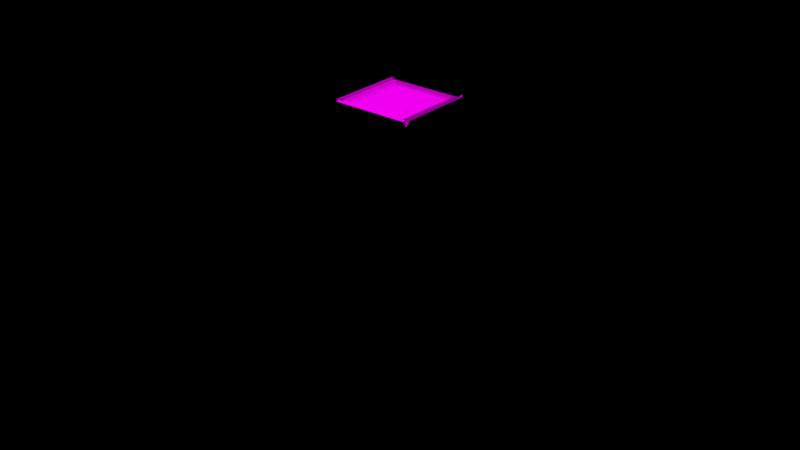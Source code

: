 # Source: WeldPad.blend  (saved by Blender 2.73.0; exported with 4.5.12 LTS)
import bpy
from mathutils import Matrix  # noqa: F401  (used for matrix-valued properties, if any)

bpy.ops.wm.read_factory_settings(use_empty=True)
scene = bpy.context.scene
scene.name = 'Untitled'

# ---- collections
col_collection_1 = bpy.data.collections.new('Collection 1'); scene.collection.children.link(col_collection_1)
col_collection_2 = bpy.data.collections.new('Collection 2'); scene.collection.children.link(col_collection_2)
col_collection_2.hide_render = True
col_collection_2.hide_viewport = True
col_collection_6 = bpy.data.collections.new('Collection 6'); scene.collection.children.link(col_collection_6)
col_collection_6.hide_render = True
col_collection_6.hide_viewport = True
col_collection_11 = bpy.data.collections.new('Collection 11'); scene.collection.children.link(col_collection_11)
col_collection_11.hide_render = True
col_collection_11.hide_viewport = True
col_collection_12 = bpy.data.collections.new('Collection 12'); scene.collection.children.link(col_collection_12)
col_collection_12.hide_render = True
col_collection_12.hide_viewport = True
col_collection_16 = bpy.data.collections.new('Collection 16'); scene.collection.children.link(col_collection_16)
col_collection_16.hide_render = True
col_collection_16.hide_viewport = True

# ---- images (referenced by path relative to the original .blend; pixels are not part of the script)
import os
ASSET_DIR = os.environ.get("B2B_ASSET_DIR", "")  # directory of the original .blend (textures are referenced by path, not embedded)
HERE = os.path.dirname(os.path.abspath(__file__))  # packed textures are extracted next to this script under _unpacked/

def load_image(name, relpath, width, height, colorspace="sRGB"):
    """Load a texture the original file referenced (path relative to the .blend, or extracted next to this script)."""
    p = next((c for c in (os.path.join(HERE, relpath), os.path.join(ASSET_DIR, relpath)) if relpath and os.path.exists(c)), "")
    if p:
        img = bpy.data.images.load(p, check_existing=True)
        img.name = name
    else:  # same state as the original file: an image datablock whose file is absent (Cycles renders it pink)
        img = bpy.data.images.new(name, width, height)
        img.source = "FILE"
        img.filepath = "//" + (relpath or name)
    img.colorspace_settings.name = colorspace
    return img
img_large_edges_cm_dds = load_image('large_edges_cm.dds', 'large_edges_cm.dds', 1024, 1024, 'sRGB')
img_large_edges_ng_dds = load_image('large_edges_ng.dds', 'large_edges_ng.dds', 1024, 1024, 'Non-Color')
img_large_edges_add_dds = load_image('large_edges_add.dds', 'large_edges_add.dds', 1024, 1024, 'Non-Color')
img_large_edges_de_dds = load_image('large_edges_de.dds', 'large_edges_de.dds', 1024, 1024, 'sRGB')
img_large_edges_ns_dds = load_image('large_edges_ns.dds', 'large_edges_ns.dds', 1024, 1024, 'Non-Color')

# ---- materials (node trees are filled in below, after node groups)
mat_material = bpy.data.materials.new('Material')
mat_material.alpha_threshold = 0.0
mat_material.roughness = 0.5

# ---- node groups
ng_spaceengineers_dx11_shader = bpy.data.node_groups.new('SpaceEngineers_DX11_Shader', 'ShaderNodeTree')
_s = ng_spaceengineers_dx11_shader.interface.new_socket(name='Surface', in_out='OUTPUT', socket_type='NodeSocketShader')
_s = ng_spaceengineers_dx11_shader.interface.new_socket(name='Base Color', in_out='INPUT', socket_type='NodeSocketColor')
_s = ng_spaceengineers_dx11_shader.interface.new_socket(name='Metalness', in_out='INPUT', socket_type='NodeSocketFloat')
_s.min_value = 0.0
_s.max_value = 1.0
_s = ng_spaceengineers_dx11_shader.interface.new_socket(name='Normal Map', in_out='INPUT', socket_type='NodeSocketColor')
_s.default_value = (0.5, 0.5, 1.0, 1.0)
_s = ng_spaceengineers_dx11_shader.interface.new_socket(name='Metalness', in_out='INPUT', socket_type='NodeSocketFloat')
_s.min_value = 0.0
_s.max_value = 1.0
_s = ng_spaceengineers_dx11_shader.interface.new_socket(name='AO/Emissivity', in_out='INPUT', socket_type='NodeSocketColor')
_s.default_value = (1.0, 0.0, 0.0, 1.0)
_s = ng_spaceengineers_dx11_shader.interface.new_socket(name='Coloring Mask', in_out='INPUT', socket_type='NodeSocketFloat')
_s.min_value = 0.0
_s.max_value = 1.0
_N = ng_spaceengineers_dx11_shader.nodes; _L = ng_spaceengineers_dx11_shader.links
n0 = _N.new('NodeGroupInput'); n0.name = 'Group Input'; n0.location = (-400, 0)
n1 = _N.new('NodeGroupOutput'); n1.name = 'Group Output'; n1.location = (800, 0)
n2 = _N.new('ShaderNodeMath'); n2.name = 'Invert'; n2.location = (-200, 0)
n2.label = 'Invert'
n2.operation = 'SUBTRACT'
n2.inputs[0].default_value = 1.0
n3 = _N.new('ShaderNodeMath'); n3.name = 'Pow2'; n3.location = (0, 0)
n3.label = 'Pow2'
n3.operation = 'POWER'
n3.inputs[1].default_value = 2.0
n4 = _N.new('ShaderNodeNormalMap'); n4.name = 'NormalMap'; n4.location = (-200, -200)
n5 = _N.new('ShaderNodeFresnel'); n5.name = 'FresnelDiffuse'; n5.location = (200, -600)
n5.label = 'Fresnel Diffuse'
n6 = _N.new('ShaderNodeBsdfDiffuse'); n6.name = 'DiffuseColor'; n6.location = (200, -400)
n6.label = 'Diffuse Color'
n7 = _N.new('ShaderNodeBsdfAnisotropic'); n7.name = 'DiffuseGloss'; n7.location = (200, -200)
n7.label = 'Diffuse Gloss'
n7.distribution = 'GGX'
n7.inputs[0].default_value = (1.0, 1.0, 1.0, 1.0)
n8 = _N.new('ShaderNodeMixShader'); n8.name = 'MixColor'; n8.location = (400, -400)
n9 = _N.new('ShaderNodeBsdfAnisotropic'); n9.name = 'MetalGloss'; n9.location = (200, 0)
n9.label = 'Metal Gloss'
n9.distribution = 'GGX'
n10 = _N.new('ShaderNodeFresnel'); n10.name = 'FresnelMetal'; n10.location = (200, 200)
n10.label = 'Fresnel Metal '
n10.inputs[0].default_value = 25.0
n11 = _N.new('ShaderNodeMath'); n11.name = 'MetalFactor'; n11.location = (400, 200)
n11.operation = 'MULTIPLY'
n11.use_clamp = True
n12 = _N.new('ShaderNodeMixShader'); n12.name = 'MixMetal'; n12.location = (600, 0)
n13 = _N.new('ShaderNodeMath'); n13.name = 'Math'; n13.location = (0, 0)
n13.operation = 'POWER'
n14 = _N.new('ShaderNodeMath'); n14.name = 'Math.001'; n14.location = (0, 0)
n14.operation = 'POWER'
_L.new(n0.outputs[3], n2.inputs[1])
_L.new(n2.outputs[0], n3.inputs[0])
_L.new(n0.outputs[2], n4.inputs[1])
_L.new(n4.outputs[0], n5.inputs[1])
_L.new(n0.outputs[0], n6.inputs[0])
_L.new(n3.outputs[0], n6.inputs[1])
_L.new(n4.outputs[0], n6.inputs[2])
_L.new(n4.outputs[0], n7.inputs[4])
_L.new(n5.outputs[0], n8.inputs[0])
_L.new(n6.outputs[0], n8.inputs[1])
_L.new(n7.outputs[0], n8.inputs[2])
_L.new(n0.outputs[0], n9.inputs[0])
_L.new(n4.outputs[0], n9.inputs[4])
_L.new(n4.outputs[0], n10.inputs[1])
_L.new(n10.outputs[0], n11.inputs[0])
_L.new(n0.outputs[1], n11.inputs[1])
_L.new(n11.outputs[0], n12.inputs[0])
_L.new(n8.outputs[0], n12.inputs[1])
_L.new(n9.outputs[0], n12.inputs[2])
_L.new(n12.outputs[0], n1.inputs[0])
_L.new(n3.outputs[0], n13.inputs[0])
_L.new(n13.outputs[0], n9.inputs[1])
_L.new(n3.outputs[0], n14.inputs[0])
_L.new(n14.outputs[0], n7.inputs[1])
n1.is_active_output = True
ng_spaceengineers_dx9_shader = bpy.data.node_groups.new('SpaceEngineers_DX9_Shader', 'ShaderNodeTree')
_s = ng_spaceengineers_dx9_shader.interface.new_socket(name='Surface', in_out='OUTPUT', socket_type='NodeSocketShader')
_s = ng_spaceengineers_dx9_shader.interface.new_socket(name='Diffuse', in_out='INPUT', socket_type='NodeSocketColor')
_s = ng_spaceengineers_dx9_shader.interface.new_socket(name='Emissive', in_out='INPUT', socket_type='NodeSocketFloat')
_s.default_value = 1.0
_s.min_value = 0.0
_s.max_value = 1.0
_s = ng_spaceengineers_dx9_shader.interface.new_socket(name='Normal Map', in_out='INPUT', socket_type='NodeSocketColor')
_s.default_value = (0.5, 0.5, 1.0, 1.0)
_s = ng_spaceengineers_dx9_shader.interface.new_socket(name='Specularity', in_out='INPUT', socket_type='NodeSocketFloat')
_s.min_value = 0.0
_s.max_value = 1.0
_s = ng_spaceengineers_dx9_shader.interface.new_socket(name='Uniform Color', in_out='INPUT', socket_type='NodeSocketColor')
_s.default_value = (1.0, 1.0, 1.0, 1.0)
_s = ng_spaceengineers_dx9_shader.interface.new_socket(name='Specular Intensity', in_out='INPUT', socket_type='NodeSocketFloat')
_s.min_value = 0.0
_s.max_value = 1000.0
_s = ng_spaceengineers_dx9_shader.interface.new_socket(name='Specular Power', in_out='INPUT', socket_type='NodeSocketFloat')
_s.min_value = 0.0
_s.max_value = 1000.0
_N = ng_spaceengineers_dx9_shader.nodes; _L = ng_spaceengineers_dx9_shader.links
n0 = _N.new('NodeGroupInput'); n0.name = 'Group Input'; n0.location = (-400, 0)
n1 = _N.new('NodeGroupOutput'); n1.name = 'Group Output'; n1.location = (200, 0)
n2 = _N.new('ShaderNodeNormalMap'); n2.name = 'NormalMap'; n2.location = (-200, -200)
n3 = _N.new('ShaderNodeBsdfDiffuse'); n3.name = 'DiffuseColor'; n3.location = (-200, 0)
n3.label = 'Diffuse Color'
_L.new(n0.outputs[2], n2.inputs[1])
_L.new(n0.outputs[0], n3.inputs[0])
_L.new(n2.outputs[0], n3.inputs[2])
_L.new(n3.outputs[0], n1.inputs[0])
n1.is_active_output = True

# ---- material node trees
mat_material.use_nodes = True; mat_material.node_tree.nodes.clear()
_N = mat_material.node_tree.nodes; _L = mat_material.node_tree.links
n0 = _N.new('ShaderNodeOutputMaterial'); n0.name = 'Material Output'; n0.location = (800, 150)
n1 = _N.new('ShaderNodeTexImage'); n1.name = 'ColorMetalTexture'; n1.location = (-600, 600)
n1.label = 'ColorMetalTexture'
n1.width = 140
n1.image = img_large_edges_cm_dds
n2 = _N.new('ShaderNodeTexImage'); n2.name = 'NormalGlossTexture'; n2.location = (-400, 500)
n2.label = 'NormalGlossTexture'
n2.width = 140
n2.image = img_large_edges_ng_dds
n3 = _N.new('ShaderNodeTexImage'); n3.name = 'AddMapsTexture'; n3.location = (-200, 400)
n3.label = 'AddMapsTexture'
n3.width = 140
n3.image = img_large_edges_add_dds
n4 = _N.new('ShaderNodeTexImage'); n4.name = 'AlphamaskTexture'; n4.location = (0, 300)
n4.label = 'AlphamaskTexture'
n4.width = 140
n5 = _N.new('ShaderNodeGroup'); n5.name = 'DX11Shader'; n5.location = (250, 600)
n5.width = 207
n5.node_tree = ng_spaceengineers_dx11_shader
n6 = _N.new('NodeFrame'); n6.name = 'DX11Frame'; n6.location = (0, 0)
n6.label = 'DirectX 11 Textures'
n6.width = 150
n6.label_size = 25
n7 = _N.new('ShaderNodeTexImage'); n7.name = 'DiffuseTexture'; n7.location = (-600, -100)
n7.label = 'DiffuseTexture'
n7.width = 140
n7.image = img_large_edges_de_dds
n8 = _N.new('ShaderNodeTexImage'); n8.name = 'NormalTexture'; n8.location = (-400, -200)
n8.label = 'NormalTexture'
n8.width = 140
n8.image = img_large_edges_ns_dds
n9 = _N.new('ShaderNodeRGB'); n9.name = 'DiffuseColor'; n9.location = (-200, -300)
n9.label = 'Diffuse Color'
n9.outputs[0].default_value = (1.0, 1.0, 1.0, 1.0)
n10 = _N.new('ShaderNodeValue'); n10.name = 'SpecularIntensity'; n10.location = (0, -300)
n10.label = 'Specular Intensity'
n10.outputs[0].default_value = 0.0
n11 = _N.new('ShaderNodeValue'); n11.name = 'SpecularPower'; n11.location = (0, -400)
n11.label = 'Specular Power'
n11.outputs[0].default_value = 0.0
n12 = _N.new('ShaderNodeGroup'); n12.name = 'DX9Shader'; n12.location = (250, -50)
n12.width = 207
n12.node_tree = ng_spaceengineers_dx9_shader
n13 = _N.new('NodeFrame'); n13.name = 'DX9Frame'; n13.location = (0, 0)
n13.label = 'DirectX 9 Textures'
n13.width = 150
n13.label_size = 25
n14 = _N.new('ShaderNodeMixShader'); n14.name = 'ShaderToggle'; n14.location = (600, 150)
n14.label = 'Shader Toggle'
n14.inputs[0].default_value = 1.0
n1.parent = n6
n2.parent = n6
n3.parent = n6
n4.parent = n6
n5.parent = n6
n7.parent = n13
n8.parent = n13
n9.parent = n13
n10.parent = n13
n11.parent = n13
n12.parent = n13
_L.new(n1.outputs[0], n5.inputs[0])
_L.new(n1.outputs[1], n5.inputs[1])
_L.new(n2.outputs[0], n5.inputs[2])
_L.new(n2.outputs[1], n5.inputs[3])
_L.new(n3.outputs[0], n5.inputs[4])
_L.new(n3.outputs[1], n5.inputs[5])
_L.new(n7.outputs[0], n12.inputs[0])
_L.new(n7.outputs[1], n12.inputs[1])
_L.new(n8.outputs[0], n12.inputs[2])
_L.new(n8.outputs[1], n12.inputs[3])
_L.new(n9.outputs[0], n12.inputs[4])
_L.new(n10.outputs[0], n12.inputs[5])
_L.new(n11.outputs[0], n12.inputs[6])
_L.new(n5.outputs[0], n14.inputs[1])
_L.new(n12.outputs[0], n14.inputs[2])
_L.new(n14.outputs[0], n0.inputs[0])
n0.is_active_output = True

# ---- world
world_world = bpy.data.worlds.new('World'); scene.world = world_world
world_world.use_nodes = True; world_world.node_tree.nodes.clear()
_N = world_world.node_tree.nodes; _L = world_world.node_tree.links
n0 = _N.new('ShaderNodeOutputWorld'); n0.name = 'World Output'; n0.location = (300, 300)
n1 = _N.new('ShaderNodeBackground'); n1.name = 'Background'; n1.location = (10, 300)
n1.inputs[0].default_value = (0.0, 0.0, 0.0, 0.0)
_L.new(n1.outputs[0], n0.inputs[0])
n0.is_active_output = True
world_world.use_sun_shadow = False
world_world.sun_shadow_jitter_overblur = 0.0
world_world.cycles.sampling_method = 'MANUAL'
world_world.cycles.sample_map_resolution = 256
world_world.light_settings.distance = 30.0

# ---- meshes
me_untitled_003 = bpy.data.meshes.new('Untitled.003')
me_untitled_003.from_pydata([(-0.1993, -0.1985, -0.2702), (-0.1993, -0.1807, -0.2394), (-0.1993, -0.2193, -0.2394), (0.1995, -0.1985, -0.2702), (0.1995, -0.1822, -0.2368), (0.1995, -0.2193, -0.2394), (-0.1993, -0.2015, -0.2702), (-0.1993, -0.1822, -0.2368), (-0.1993, -0.2178, -0.2368), (0.1995, -0.2015, -0.2702), (0.1995, -0.1807, -0.2394), (0.1995, -0.2178, -0.2368), (0.1985, -0.1993, -0.2702), (0.1807, -0.1993, -0.2394), (0.2193, -0.1993, -0.2394), (0.1985, 0.1995, -0.2702), (0.1822, 0.1995, -0.2368), (0.2193, 0.1995, -0.2394), (0.2015, -0.1993, -0.2702), (0.1822, -0.1993, -0.2368), (0.2178, -0.1993, -0.2368), (0.2015, 0.1995, -0.2702), (0.1807, 0.1995, -0.2394), (0.2178, 0.1995, -0.2368), (0.1993, 0.1985, -0.2702), (0.1993, 0.1807, -0.2394), (0.1993, 0.2193, -0.2394), (-0.1995, 0.1985, -0.2702), (-0.1995, 0.1822, -0.2368), (-0.1995, 0.2193, -0.2394), (0.1993, 0.2015, -0.2702), (0.1993, 0.1822, -0.2368), (0.1993, 0.2178, -0.2368), (-0.1995, 0.2015, -0.2702), (-0.1995, 0.1807, -0.2394), (-0.1995, 0.2178, -0.2368), (-0.1985, 0.1993, -0.2702), (-0.1807, 0.1993, -0.2394), (-0.2193, 0.1993, -0.2394), (-0.1985, -0.1995, -0.2702), (-0.1822, -0.1995, -0.2368), (-0.2193, -0.1995, -0.2394), (-0.2015, 0.1993, -0.2702), (-0.1822, 0.1993, -0.2368), (-0.2178, 0.1993, -0.2368), (-0.2015, -0.1995, -0.2702), (-0.1807, -0.1995, -0.2394), (-0.2178, -0.1995, -0.2368), (-0.1982, -0.1982, -0.2702), (-0.1982, 0.1982, -0.2702), (0.1982, 0.1982, -0.2702), (0.1982, -0.1982, -0.2702), (-0.1133, -0.1133, -0.2315), (-0.1133, 0.1133, -0.2315), (0.1133, 0.1133, -0.2315), (0.1133, -0.1133, -0.2315), (1.995e-08, 1.371e-08, -0.3147)], [], [(11, 4, 7, 8), (9, 5, 2, 6), (1, 6, 8, 7), (4, 5, 3, 10), (1, 0, 6), (2, 8, 6), (4, 10, 1, 7), (4, 11, 5), (9, 3, 5), (6, 0, 3, 9), (5, 11, 8, 2), (10, 3, 0, 1), (23, 16, 19, 20), (21, 17, 14, 18), (13, 18, 20, 19), (16, 17, 15, 22), (13, 12, 18), (14, 20, 18), (16, 22, 13, 19), (16, 23, 17), (21, 15, 17), (18, 12, 15, 21), (17, 23, 20, 14), (22, 15, 12, 13), (35, 28, 31, 32), (33, 29, 26, 30), (25, 30, 32, 31), (28, 29, 27, 34), (25, 24, 30), (26, 32, 30), (28, 34, 25, 31), (28, 35, 29), (33, 27, 29), (30, 24, 27, 33), (29, 35, 32, 26), (34, 27, 24, 25), (47, 40, 43, 44), (45, 41, 38, 42), (37, 42, 44, 43), (40, 41, 39, 46), (37, 36, 42), (38, 44, 42), (40, 46, 37, 43), (40, 47, 41), (45, 39, 41), (42, 36, 39, 45), (41, 47, 44, 38), (46, 39, 36, 37), (52, 53, 49, 48), (53, 54, 50, 49), (54, 55, 51, 50), (55, 52, 48, 51), (55, 54, 53, 52), (51, 48, 56), (50, 51, 56), (49, 50, 56), (48, 49, 56)])
_uv = me_untitled_003.uv_layers.new(name='UVChannel_1')
_uv.uv.foreach_set('vector', [0.7093, 0.2359, 0.7093, 0.2856, 0.01093, 0.2856, 0.01093, 0.2359, 0.7093, 0.1821, 0.7093, 0.2317, 0.01093, 0.2317, 0.01093, 0.1821, 0.8765, 0.1795, 0.8476, 0.2223, 0.825, 0.1759, 0.8744, 0.1759, 0.8393, 0.226, 0.7879, 0.2224, 0.8167, 0.1797, 0.8414, 0.2224, 0.8765, 0.1795, 0.8518, 0.2223, 0.8476, 0.2223, 0.8229, 0.1795, 0.825, 0.1759, 0.8476, 0.2223, 0.7093, 0.2856, 0.7093, 0.2898, 0.01093, 0.2898, 0.01093, 0.2856, 0.8393, 0.226, 0.79, 0.226, 0.7879, 0.2224, 0.8126, 0.1797, 0.8167, 0.1797, 0.7879, 0.2224, 0.01093, 0.1821, 0.01093, 0.1779, 0.7093, 0.1779, 0.7093, 0.1821, 0.7093, 0.2317, 0.7093, 0.2359, 0.01093, 0.2359, 0.01093, 0.2317, 0.7093, 0.2898, 0.7093, 0.3395, 0.01093, 0.3395, 0.01093, 0.2898, 0.7093, 0.2359, 0.7093, 0.2856, 0.01093, 0.2856, 0.01093, 0.2359, 0.7093, 0.1821, 0.7093, 0.2317, 0.01093, 0.2317, 0.01093, 0.1821, 0.8765, 0.1795, 0.8476, 0.2223, 0.825, 0.1759, 0.8744, 0.1759, 0.8393, 0.226, 0.7879, 0.2224, 0.8167, 0.1797, 0.8414, 0.2224, 0.8765, 0.1795, 0.8518, 0.2223, 0.8476, 0.2223, 0.8229, 0.1795, 0.825, 0.1759, 0.8476, 0.2223, 0.7093, 0.2856, 0.7093, 0.2898, 0.01093, 0.2898, 0.01093, 0.2856, 0.8393, 0.226, 0.79, 0.226, 0.7879, 0.2224, 0.8126, 0.1797, 0.8167, 0.1797, 0.7879, 0.2224, 0.01093, 0.1821, 0.01093, 0.1779, 0.7093, 0.1779, 0.7093, 0.1821, 0.7093, 0.2317, 0.7093, 0.2359, 0.01093, 0.2359, 0.01093, 0.2317, 0.7093, 0.2898, 0.7093, 0.3395, 0.01093, 0.3395, 0.01093, 0.2898, 0.7093, 0.2359, 0.7093, 0.2856, 0.01093, 0.2856, 0.01093, 0.2359, 0.7093, 0.1821, 0.7093, 0.2317, 0.01093, 0.2317, 0.01093, 0.1821, 0.8765, 0.1795, 0.8476, 0.2223, 0.825, 0.1759, 0.8744, 0.1759, 0.8393, 0.226, 0.7879, 0.2224, 0.8167, 0.1797, 0.8414, 0.2224, 0.8765, 0.1795, 0.8518, 0.2223, 0.8476, 0.2223, 0.8229, 0.1795, 0.825, 0.1759, 0.8476, 0.2223, 0.7093, 0.2856, 0.7093, 0.2898, 0.01093, 0.2898, 0.01093, 0.2856, 0.8393, 0.226, 0.79, 0.226, 0.7879, 0.2224, 0.8126, 0.1797, 0.8167, 0.1797, 0.7879, 0.2224, 0.01093, 0.1821, 0.01093, 0.1779, 0.7093, 0.1779, 0.7093, 0.1821, 0.7093, 0.2317, 0.7093, 0.2359, 0.01093, 0.2359, 0.01093, 0.2317, 0.7093, 0.2898, 0.7093, 0.3395, 0.01093, 0.3395, 0.01093, 0.2898, 0.7093, 0.2359, 0.7093, 0.2856, 0.01093, 0.2856, 0.01093, 0.2359, 0.7093, 0.1821, 0.7093, 0.2317, 0.01093, 0.2317, 0.01093, 0.1821, 0.8765, 0.1795, 0.8476, 0.2223, 0.825, 0.1759, 0.8744, 0.1759, 0.8393, 0.226, 0.7879, 0.2224, 0.8167, 0.1797, 0.8414, 0.2224, 0.8765, 0.1795, 0.8518, 0.2223, 0.8476, 0.2223, 0.8229, 0.1795, 0.825, 0.1759, 0.8476, 0.2223, 0.7093, 0.2856, 0.7093, 0.2898, 0.01093, 0.2898, 0.01093, 0.2856, 0.8393, 0.226, 0.79, 0.226, 0.7879, 0.2224, 0.8126, 0.1797, 0.8167, 0.1797, 0.7879, 0.2224, 0.01093, 0.1821, 0.01093, 0.1779, 0.7093, 0.1779, 0.7093, 0.1821, 0.7093, 0.2317, 0.7093, 0.2359, 0.01093, 0.2359, 0.01093, 0.2317, 0.7093, 0.2898, 0.7093, 0.3395, 0.01093, 0.3395, 0.01093, 0.2898, 0.2161, 0.6005, 0.2161, 0.8838, 0.003925, 0.9899, 0.003925, 0.4944, 0.2161, 0.8838, 0.7827, 0.8838, 0.9949, 0.9899, 0.003925, 0.9899, 0.7827, 0.8838, 0.7827, 0.6005, 0.9949, 0.4944, 0.9949, 0.9899, 0.7827, 0.6005, 0.2161, 0.6005, 0.003925, 0.4944, 0.9949, 0.4944, 0.7827, 0.6005, 0.7827, 0.8838, 0.2161, 0.8838, 0.2161, 0.6005, 0.9949, 0.4944, 0.9949, 0.9899, 0.4994, 0.7422, 0.003926, 0.4944, 0.9949, 0.4944, 0.4994, 0.7422, 0.003925, 0.9899, 0.003926, 0.4944, 0.4994, 0.7422, 0.9949, 0.9899, 0.003925, 0.9899, 0.4994, 0.7422])
me_untitled_003.materials.append(mat_material)
me_untitled_003.use_remesh_preserve_volume = False
me_untitled_003.use_remesh_preserve_attributes = False
me_untitled_003.use_mirror_vertex_groups = False
me_untitled_003.update()
me_cube_001 = bpy.data.meshes.new('Cube.001')
me_cube_001.from_pydata([(-0.2105, -0.2105, -0.275), (-0.2105, 0.2105, -0.275), (0.2105, 0.2105, -0.275), (0.2105, -0.2105, -0.275), (-0.2105, -0.2105, -0.24), (-0.2105, 0.2105, -0.24), (0.2105, 0.2105, -0.24), (0.2105, -0.2105, -0.24)], [], [(4, 5, 1, 0), (5, 6, 2, 1), (6, 7, 3, 2), (7, 4, 0, 3), (0, 1, 2, 3), (7, 6, 5, 4)])
_uv = me_cube_001.uv_layers.new(name='UVMap')
_uv.uv.foreach_set('vector', [0.04005, 0.8782, 0.04005, 0.8674, 0.04061, 0.8674, 0.04061, 0.8782, 0.04118, 0.8674, 0.04118, 0.8782, 0.04061, 0.8782, 0.04061, 0.8674, 0.03891, 0.8782, 0.03891, 0.8674, 0.03948, 0.8674, 0.03948, 0.8782, 0.04005, 0.8674, 0.04005, 0.8782, 0.03948, 0.8782, 0.03948, 0.8674, 0.0194, 0.8782, 0.0194, 0.8674, 0.03891, 0.8674, 0.03891, 0.8782, 0.6636, 0.9759, 0.6636, 0.9868, 0.6441, 0.9868, 0.6441, 0.9759])
me_cube_001.use_remesh_preserve_volume = False
me_cube_001.use_remesh_preserve_attributes = False
me_cube_001.use_mirror_vertex_groups = False
me_cube_001.update()
me_untitled_000 = bpy.data.meshes.new('Untitled.000')
me_untitled_000.from_pydata([(-0.1993, -0.1985, -0.2702), (-0.1993, -0.1807, -0.2394), (-0.1993, -0.2193, -0.2394), (0.1995, -0.1985, -0.2702), (0.1995, -0.1822, -0.2368), (0.1995, -0.2193, -0.2394), (-0.1993, -0.2015, -0.2702), (-0.1993, -0.1822, -0.2368), (-0.1993, -0.2178, -0.2368), (0.1995, -0.2015, -0.2702), (0.1995, -0.1807, -0.2394), (0.1995, -0.2178, -0.2368), (0.1985, -0.1993, -0.2702), (0.1807, -0.1993, -0.2394), (0.2193, -0.1993, -0.2394), (0.1985, 0.1995, -0.2702), (0.1822, 0.1995, -0.2368), (0.2193, 0.1995, -0.2394), (0.2015, -0.1993, -0.2702), (0.1822, -0.1993, -0.2368), (0.2178, -0.1993, -0.2368), (0.2015, 0.1995, -0.2702), (0.1807, 0.1995, -0.2394), (0.2178, 0.1995, -0.2368), (0.1993, 0.1985, -0.2702), (0.1993, 0.1807, -0.2394), (0.1993, 0.2193, -0.2394), (-0.1995, 0.1985, -0.2702), (-0.1995, 0.1822, -0.2368), (-0.1995, 0.2193, -0.2394), (0.1993, 0.2015, -0.2702), (0.1993, 0.1822, -0.2368), (0.1993, 0.2178, -0.2368), (-0.1995, 0.2015, -0.2702), (-0.1995, 0.1807, -0.2394), (-0.1995, 0.2178, -0.2368), (-0.1985, 0.1993, -0.2702), (-0.1807, 0.1993, -0.2394), (-0.2193, 0.1993, -0.2394), (-0.1985, -0.1995, -0.2702), (-0.1822, -0.1995, -0.2368), (-0.2193, -0.1995, -0.2394), (-0.2015, 0.1993, -0.2702), (-0.1822, 0.1993, -0.2368), (-0.2178, 0.1993, -0.2368), (-0.2015, -0.1995, -0.2702), (-0.1807, -0.1995, -0.2394), (-0.2178, -0.1995, -0.2368)], [], [(11, 4, 7, 8), (9, 5, 2, 6), (1, 6, 8, 7), (4, 5, 3, 10), (1, 0, 6), (2, 8, 6), (4, 10, 1, 7), (4, 11, 5), (9, 3, 5), (6, 0, 3, 9), (5, 11, 8, 2), (10, 3, 0, 1), (23, 16, 19, 20), (21, 17, 14, 18), (13, 18, 20, 19), (16, 17, 15, 22), (13, 12, 18), (14, 20, 18), (16, 22, 13, 19), (16, 23, 17), (21, 15, 17), (18, 12, 15, 21), (17, 23, 20, 14), (22, 15, 12, 13), (35, 28, 31, 32), (33, 29, 26, 30), (25, 30, 32, 31), (28, 29, 27, 34), (25, 24, 30), (26, 32, 30), (28, 34, 25, 31), (28, 35, 29), (33, 27, 29), (30, 24, 27, 33), (29, 35, 32, 26), (34, 27, 24, 25), (47, 40, 43, 44), (45, 41, 38, 42), (37, 42, 44, 43), (40, 41, 39, 46), (37, 36, 42), (38, 44, 42), (40, 46, 37, 43), (40, 47, 41), (45, 39, 41), (42, 36, 39, 45), (41, 47, 44, 38), (46, 39, 36, 37)])
_uv = me_untitled_000.uv_layers.new(name='UVChannel_1')
_uv.uv.foreach_set('vector', [0.7093, 0.2359, 0.7093, 0.2856, 0.01093, 0.2856, 0.01093, 0.2359, 0.7093, 0.1821, 0.7093, 0.2317, 0.01093, 0.2317, 0.01093, 0.1821, 0.8765, 0.1795, 0.8476, 0.2223, 0.825, 0.1759, 0.8744, 0.1759, 0.8393, 0.226, 0.7879, 0.2224, 0.8167, 0.1797, 0.8414, 0.2224, 0.8765, 0.1795, 0.8518, 0.2223, 0.8476, 0.2223, 0.8229, 0.1795, 0.825, 0.1759, 0.8476, 0.2223, 0.7093, 0.2856, 0.7093, 0.2898, 0.01093, 0.2898, 0.01093, 0.2856, 0.8393, 0.226, 0.79, 0.226, 0.7879, 0.2224, 0.8126, 0.1797, 0.8167, 0.1797, 0.7879, 0.2224, 0.01093, 0.1821, 0.01093, 0.1779, 0.7093, 0.1779, 0.7093, 0.1821, 0.7093, 0.2317, 0.7093, 0.2359, 0.01093, 0.2359, 0.01093, 0.2317, 0.7093, 0.2898, 0.7093, 0.3395, 0.01093, 0.3395, 0.01093, 0.2898, 0.7093, 0.2359, 0.7093, 0.2856, 0.01093, 0.2856, 0.01093, 0.2359, 0.7093, 0.1821, 0.7093, 0.2317, 0.01093, 0.2317, 0.01093, 0.1821, 0.8765, 0.1795, 0.8476, 0.2223, 0.825, 0.1759, 0.8744, 0.1759, 0.8393, 0.226, 0.7879, 0.2224, 0.8167, 0.1797, 0.8414, 0.2224, 0.8765, 0.1795, 0.8518, 0.2223, 0.8476, 0.2223, 0.8229, 0.1795, 0.825, 0.1759, 0.8476, 0.2223, 0.7093, 0.2856, 0.7093, 0.2898, 0.01093, 0.2898, 0.01093, 0.2856, 0.8393, 0.226, 0.79, 0.226, 0.7879, 0.2224, 0.8126, 0.1797, 0.8167, 0.1797, 0.7879, 0.2224, 0.01093, 0.1821, 0.01093, 0.1779, 0.7093, 0.1779, 0.7093, 0.1821, 0.7093, 0.2317, 0.7093, 0.2359, 0.01093, 0.2359, 0.01093, 0.2317, 0.7093, 0.2898, 0.7093, 0.3395, 0.01093, 0.3395, 0.01093, 0.2898, 0.7093, 0.2359, 0.7093, 0.2856, 0.01093, 0.2856, 0.01093, 0.2359, 0.7093, 0.1821, 0.7093, 0.2317, 0.01093, 0.2317, 0.01093, 0.1821, 0.8765, 0.1795, 0.8476, 0.2223, 0.825, 0.1759, 0.8744, 0.1759, 0.8393, 0.226, 0.7879, 0.2224, 0.8167, 0.1797, 0.8414, 0.2224, 0.8765, 0.1795, 0.8518, 0.2223, 0.8476, 0.2223, 0.8229, 0.1795, 0.825, 0.1759, 0.8476, 0.2223, 0.7093, 0.2856, 0.7093, 0.2898, 0.01093, 0.2898, 0.01093, 0.2856, 0.8393, 0.226, 0.79, 0.226, 0.7879, 0.2224, 0.8126, 0.1797, 0.8167, 0.1797, 0.7879, 0.2224, 0.01093, 0.1821, 0.01093, 0.1779, 0.7093, 0.1779, 0.7093, 0.1821, 0.7093, 0.2317, 0.7093, 0.2359, 0.01093, 0.2359, 0.01093, 0.2317, 0.7093, 0.2898, 0.7093, 0.3395, 0.01093, 0.3395, 0.01093, 0.2898, 0.7093, 0.2359, 0.7093, 0.2856, 0.01093, 0.2856, 0.01093, 0.2359, 0.7093, 0.1821, 0.7093, 0.2317, 0.01093, 0.2317, 0.01093, 0.1821, 0.8765, 0.1795, 0.8476, 0.2223, 0.825, 0.1759, 0.8744, 0.1759, 0.8393, 0.226, 0.7879, 0.2224, 0.8167, 0.1797, 0.8414, 0.2224, 0.8765, 0.1795, 0.8518, 0.2223, 0.8476, 0.2223, 0.8229, 0.1795, 0.825, 0.1759, 0.8476, 0.2223, 0.7093, 0.2856, 0.7093, 0.2898, 0.01093, 0.2898, 0.01093, 0.2856, 0.8393, 0.226, 0.79, 0.226, 0.7879, 0.2224, 0.8126, 0.1797, 0.8167, 0.1797, 0.7879, 0.2224, 0.01093, 0.1821, 0.01093, 0.1779, 0.7093, 0.1779, 0.7093, 0.1821, 0.7093, 0.2317, 0.7093, 0.2359, 0.01093, 0.2359, 0.01093, 0.2317, 0.7093, 0.2898, 0.7093, 0.3395, 0.01093, 0.3395, 0.01093, 0.2898])
me_untitled_000.materials.append(mat_material)
me_untitled_000.use_remesh_preserve_volume = False
me_untitled_000.use_remesh_preserve_attributes = False
me_untitled_000.use_mirror_vertex_groups = False
me_untitled_000.update()
me_untitled_001 = bpy.data.meshes.new('Untitled.001')
me_untitled_001.from_pydata([(-0.9967, -0.9925, -1.351), (-0.9967, -0.9036, -1.197), (-0.9967, -1.096, -1.197), (0.9976, -0.9925, -1.351), (0.9976, -0.9111, -1.184), (0.9976, -1.096, -1.197), (-0.9967, -1.008, -1.351), (-0.9967, -0.9111, -1.184), (-0.9967, -1.089, -1.184), (0.9976, -1.008, -1.351), (0.9976, -0.9036, -1.197), (0.9976, -1.089, -1.184), (0.9925, -0.9967, -1.351), (0.9036, -0.9967, -1.197), (1.096, -0.9967, -1.197), (0.9925, 0.9976, -1.351), (0.9111, 0.9976, -1.184), (1.096, 0.9976, -1.197), (1.008, -0.9967, -1.351), (0.9111, -0.9967, -1.184), (1.089, -0.9967, -1.184), (1.007, 0.9976, -1.351), (0.9036, 0.9976, -1.197), (1.089, 0.9976, -1.184), (0.9967, 0.9925, -1.351), (0.9967, 0.9036, -1.197), (0.9967, 1.096, -1.197), (-0.9976, 0.9925, -1.351), (-0.9976, 0.9111, -1.184), (-0.9976, 1.096, -1.197), (0.9967, 1.007, -1.351), (0.9967, 0.9111, -1.184), (0.9967, 1.089, -1.184), (-0.9976, 1.007, -1.351), (-0.9976, 0.9036, -1.197), (-0.9976, 1.089, -1.184), (-0.9925, 0.9967, -1.351), (-0.9036, 0.9967, -1.197), (-1.096, 0.9967, -1.197), (-0.9925, -0.9976, -1.351), (-0.9111, -0.9976, -1.184), (-1.096, -0.9976, -1.197), (-1.008, 0.9967, -1.351), (-0.9111, 0.9967, -1.184), (-1.089, 0.9967, -1.184), (-1.008, -0.9976, -1.351), (-0.9036, -0.9976, -1.197), (-1.089, -0.9976, -1.184), (-0.991, -0.991, -1.351), (-0.991, 0.991, -1.351), (0.991, 0.991, -1.351), (0.991, -0.991, -1.351), (-0.5666, -0.5666, -1.158), (-0.5666, 0.5666, -1.158), (0.5666, 0.5666, -1.158), (0.5666, -0.5666, -1.158), (9.977e-08, 6.856e-08, -1.573)], [], [(11, 4, 7, 8), (9, 5, 2, 6), (1, 6, 8, 7), (4, 5, 3, 10), (1, 0, 6), (2, 8, 6), (4, 10, 1, 7), (4, 11, 5), (9, 3, 5), (6, 0, 3, 9), (5, 11, 8, 2), (10, 3, 0, 1), (23, 16, 19, 20), (21, 17, 14, 18), (13, 18, 20, 19), (16, 17, 15, 22), (13, 12, 18), (14, 20, 18), (16, 22, 13, 19), (16, 23, 17), (21, 15, 17), (18, 12, 15, 21), (17, 23, 20, 14), (22, 15, 12, 13), (35, 28, 31, 32), (33, 29, 26, 30), (25, 30, 32, 31), (28, 29, 27, 34), (25, 24, 30), (26, 32, 30), (28, 34, 25, 31), (28, 35, 29), (33, 27, 29), (30, 24, 27, 33), (29, 35, 32, 26), (34, 27, 24, 25), (47, 40, 43, 44), (45, 41, 38, 42), (37, 42, 44, 43), (40, 41, 39, 46), (37, 36, 42), (38, 44, 42), (40, 46, 37, 43), (40, 47, 41), (45, 39, 41), (42, 36, 39, 45), (41, 47, 44, 38), (46, 39, 36, 37), (52, 53, 49, 48), (53, 54, 50, 49), (54, 55, 51, 50), (55, 52, 48, 51), (55, 54, 53, 52), (51, 48, 56), (50, 51, 56), (49, 50, 56), (48, 49, 56)])
_uv = me_untitled_001.uv_layers.new(name='UVChannel_1')
_uv.uv.foreach_set('vector', [0.7093, 0.2359, 0.7093, 0.2856, 0.01093, 0.2856, 0.01093, 0.2359, 0.7093, 0.1821, 0.7093, 0.2317, 0.01093, 0.2317, 0.01093, 0.1821, 0.8765, 0.1795, 0.8476, 0.2223, 0.825, 0.1759, 0.8744, 0.1759, 0.8393, 0.226, 0.7879, 0.2224, 0.8167, 0.1797, 0.8414, 0.2224, 0.8765, 0.1795, 0.8518, 0.2223, 0.8476, 0.2223, 0.8229, 0.1795, 0.825, 0.1759, 0.8476, 0.2223, 0.7093, 0.2856, 0.7093, 0.2898, 0.01093, 0.2898, 0.01093, 0.2856, 0.8393, 0.226, 0.79, 0.226, 0.7879, 0.2224, 0.8126, 0.1797, 0.8167, 0.1797, 0.7879, 0.2224, 0.01093, 0.1821, 0.01093, 0.1779, 0.7093, 0.1779, 0.7093, 0.1821, 0.7093, 0.2317, 0.7093, 0.2359, 0.01093, 0.2359, 0.01093, 0.2317, 0.7093, 0.2898, 0.7093, 0.3395, 0.01093, 0.3395, 0.01093, 0.2898, 0.7093, 0.2359, 0.7093, 0.2856, 0.01093, 0.2856, 0.01093, 0.2359, 0.7093, 0.1821, 0.7093, 0.2317, 0.01093, 0.2317, 0.01093, 0.1821, 0.8765, 0.1795, 0.8476, 0.2223, 0.825, 0.1759, 0.8744, 0.1759, 0.8393, 0.226, 0.7879, 0.2224, 0.8167, 0.1797, 0.8414, 0.2224, 0.8765, 0.1795, 0.8518, 0.2223, 0.8476, 0.2223, 0.8229, 0.1795, 0.825, 0.1759, 0.8476, 0.2223, 0.7093, 0.2856, 0.7093, 0.2898, 0.01093, 0.2898, 0.01093, 0.2856, 0.8393, 0.226, 0.79, 0.226, 0.7879, 0.2224, 0.8126, 0.1797, 0.8167, 0.1797, 0.7879, 0.2224, 0.01093, 0.1821, 0.01093, 0.1779, 0.7093, 0.1779, 0.7093, 0.1821, 0.7093, 0.2317, 0.7093, 0.2359, 0.01093, 0.2359, 0.01093, 0.2317, 0.7093, 0.2898, 0.7093, 0.3395, 0.01093, 0.3395, 0.01093, 0.2898, 0.7093, 0.2359, 0.7093, 0.2856, 0.01093, 0.2856, 0.01093, 0.2359, 0.7093, 0.1821, 0.7093, 0.2317, 0.01093, 0.2317, 0.01093, 0.1821, 0.8765, 0.1795, 0.8476, 0.2223, 0.825, 0.1759, 0.8744, 0.1759, 0.8393, 0.226, 0.7879, 0.2224, 0.8167, 0.1797, 0.8414, 0.2224, 0.8765, 0.1795, 0.8518, 0.2223, 0.8476, 0.2223, 0.8229, 0.1795, 0.825, 0.1759, 0.8476, 0.2223, 0.7093, 0.2856, 0.7093, 0.2898, 0.01093, 0.2898, 0.01093, 0.2856, 0.8393, 0.226, 0.79, 0.226, 0.7879, 0.2224, 0.8126, 0.1797, 0.8167, 0.1797, 0.7879, 0.2224, 0.01093, 0.1821, 0.01093, 0.1779, 0.7093, 0.1779, 0.7093, 0.1821, 0.7093, 0.2317, 0.7093, 0.2359, 0.01093, 0.2359, 0.01093, 0.2317, 0.7093, 0.2898, 0.7093, 0.3395, 0.01093, 0.3395, 0.01093, 0.2898, 0.7093, 0.2359, 0.7093, 0.2856, 0.01093, 0.2856, 0.01093, 0.2359, 0.7093, 0.1821, 0.7093, 0.2317, 0.01093, 0.2317, 0.01093, 0.1821, 0.8765, 0.1795, 0.8476, 0.2223, 0.825, 0.1759, 0.8744, 0.1759, 0.8393, 0.226, 0.7879, 0.2224, 0.8167, 0.1797, 0.8414, 0.2224, 0.8765, 0.1795, 0.8518, 0.2223, 0.8476, 0.2223, 0.8229, 0.1795, 0.825, 0.1759, 0.8476, 0.2223, 0.7093, 0.2856, 0.7093, 0.2898, 0.01093, 0.2898, 0.01093, 0.2856, 0.8393, 0.226, 0.79, 0.226, 0.7879, 0.2224, 0.8126, 0.1797, 0.8167, 0.1797, 0.7879, 0.2224, 0.01093, 0.1821, 0.01093, 0.1779, 0.7093, 0.1779, 0.7093, 0.1821, 0.7093, 0.2317, 0.7093, 0.2359, 0.01093, 0.2359, 0.01093, 0.2317, 0.7093, 0.2898, 0.7093, 0.3395, 0.01093, 0.3395, 0.01093, 0.2898, 0.2161, 0.6005, 0.2161, 0.8838, 0.003925, 0.9899, 0.003925, 0.4944, 0.2161, 0.8838, 0.7827, 0.8838, 0.9949, 0.9899, 0.003925, 0.9899, 0.7827, 0.8838, 0.7827, 0.6005, 0.9949, 0.4944, 0.9949, 0.9899, 0.7827, 0.6005, 0.2161, 0.6005, 0.003925, 0.4944, 0.9949, 0.4944, 0.7827, 0.6005, 0.7827, 0.8838, 0.2161, 0.8838, 0.2161, 0.6005, 0.9949, 0.4944, 0.9949, 0.9899, 0.4994, 0.7422, 0.003926, 0.4944, 0.9949, 0.4944, 0.4994, 0.7422, 0.003925, 0.9899, 0.003926, 0.4944, 0.4994, 0.7422, 0.9949, 0.9899, 0.003925, 0.9899, 0.4994, 0.7422])
me_untitled_001.materials.append(mat_material)
me_untitled_001.use_remesh_preserve_volume = False
me_untitled_001.use_remesh_preserve_attributes = False
me_untitled_001.use_mirror_vertex_groups = False
me_untitled_001.update()
me_cube_000 = bpy.data.meshes.new('Cube.000')
me_cube_000.from_pydata([(-1.052, -1.052, -1.375), (-1.052, 1.052, -1.375), (1.052, 1.052, -1.375), (1.052, -1.052, -1.375), (-1.052, -1.052, -1.15), (-1.052, 1.052, -1.15), (1.052, 1.052, -1.15), (1.052, -1.052, -1.15)], [], [(4, 5, 1, 0), (5, 6, 2, 1), (6, 7, 3, 2), (7, 4, 0, 3), (0, 1, 2, 3), (7, 6, 5, 4)])
_uv = me_cube_000.uv_layers.new(name='UVMap')
_uv.uv.foreach_set('vector', [0.04005, 0.8782, 0.04005, 0.8674, 0.04061, 0.8674, 0.04061, 0.8782, 0.04118, 0.8674, 0.04118, 0.8782, 0.04061, 0.8782, 0.04061, 0.8674, 0.03891, 0.8782, 0.03891, 0.8674, 0.03948, 0.8674, 0.03948, 0.8782, 0.04005, 0.8674, 0.04005, 0.8782, 0.03948, 0.8782, 0.03948, 0.8674, 0.0194, 0.8782, 0.0194, 0.8674, 0.03891, 0.8674, 0.03891, 0.8782, 0.6636, 0.9759, 0.6636, 0.9868, 0.6441, 0.9868, 0.6441, 0.9759])
me_cube_000.use_remesh_preserve_volume = False
me_cube_000.use_remesh_preserve_attributes = False
me_cube_000.use_mirror_vertex_groups = False
me_cube_000.update()
me_untitled_002 = bpy.data.meshes.new('Untitled.002')
me_untitled_002.from_pydata([(-0.9967, -0.9925, -1.351), (-0.9967, -0.9036, -1.197), (-0.9967, -1.096, -1.197), (0.9976, -0.9925, -1.351), (0.9976, -0.9111, -1.184), (0.9976, -1.096, -1.197), (-0.9967, -1.008, -1.351), (-0.9967, -0.9111, -1.184), (-0.9967, -1.089, -1.184), (0.9976, -1.008, -1.351), (0.9976, -0.9036, -1.197), (0.9976, -1.089, -1.184), (0.9925, -0.9967, -1.351), (0.9036, -0.9967, -1.197), (1.096, -0.9967, -1.197), (0.9925, 0.9976, -1.351), (0.9111, 0.9976, -1.184), (1.096, 0.9976, -1.197), (1.008, -0.9967, -1.351), (0.9111, -0.9967, -1.184), (1.089, -0.9967, -1.184), (1.007, 0.9976, -1.351), (0.9036, 0.9976, -1.197), (1.089, 0.9976, -1.184), (0.9967, 0.9925, -1.351), (0.9967, 0.9036, -1.197), (0.9967, 1.096, -1.197), (-0.9976, 0.9925, -1.351), (-0.9976, 0.9111, -1.184), (-0.9976, 1.096, -1.197), (0.9967, 1.007, -1.351), (0.9967, 0.9111, -1.184), (0.9967, 1.089, -1.184), (-0.9976, 1.007, -1.351), (-0.9976, 0.9036, -1.197), (-0.9976, 1.089, -1.184), (-0.9925, 0.9967, -1.351), (-0.9036, 0.9967, -1.197), (-1.096, 0.9967, -1.197), (-0.9925, -0.9976, -1.351), (-0.9111, -0.9976, -1.184), (-1.096, -0.9976, -1.197), (-1.008, 0.9967, -1.351), (-0.9111, 0.9967, -1.184), (-1.089, 0.9967, -1.184), (-1.008, -0.9976, -1.351), (-0.9036, -0.9976, -1.197), (-1.089, -0.9976, -1.184)], [], [(11, 4, 7, 8), (9, 5, 2, 6), (1, 6, 8, 7), (4, 5, 3, 10), (1, 0, 6), (2, 8, 6), (4, 10, 1, 7), (4, 11, 5), (9, 3, 5), (6, 0, 3, 9), (5, 11, 8, 2), (10, 3, 0, 1), (23, 16, 19, 20), (21, 17, 14, 18), (13, 18, 20, 19), (16, 17, 15, 22), (13, 12, 18), (14, 20, 18), (16, 22, 13, 19), (16, 23, 17), (21, 15, 17), (18, 12, 15, 21), (17, 23, 20, 14), (22, 15, 12, 13), (35, 28, 31, 32), (33, 29, 26, 30), (25, 30, 32, 31), (28, 29, 27, 34), (25, 24, 30), (26, 32, 30), (28, 34, 25, 31), (28, 35, 29), (33, 27, 29), (30, 24, 27, 33), (29, 35, 32, 26), (34, 27, 24, 25), (47, 40, 43, 44), (45, 41, 38, 42), (37, 42, 44, 43), (40, 41, 39, 46), (37, 36, 42), (38, 44, 42), (40, 46, 37, 43), (40, 47, 41), (45, 39, 41), (42, 36, 39, 45), (41, 47, 44, 38), (46, 39, 36, 37)])
_uv = me_untitled_002.uv_layers.new(name='UVChannel_1')
_uv.uv.foreach_set('vector', [0.7093, 0.2359, 0.7093, 0.2856, 0.01093, 0.2856, 0.01093, 0.2359, 0.7093, 0.1821, 0.7093, 0.2317, 0.01093, 0.2317, 0.01093, 0.1821, 0.8765, 0.1795, 0.8476, 0.2223, 0.825, 0.1759, 0.8744, 0.1759, 0.8393, 0.226, 0.7879, 0.2224, 0.8167, 0.1797, 0.8414, 0.2224, 0.8765, 0.1795, 0.8518, 0.2223, 0.8476, 0.2223, 0.8229, 0.1795, 0.825, 0.1759, 0.8476, 0.2223, 0.7093, 0.2856, 0.7093, 0.2898, 0.01093, 0.2898, 0.01093, 0.2856, 0.8393, 0.226, 0.79, 0.226, 0.7879, 0.2224, 0.8126, 0.1797, 0.8167, 0.1797, 0.7879, 0.2224, 0.01093, 0.1821, 0.01093, 0.1779, 0.7093, 0.1779, 0.7093, 0.1821, 0.7093, 0.2317, 0.7093, 0.2359, 0.01093, 0.2359, 0.01093, 0.2317, 0.7093, 0.2898, 0.7093, 0.3395, 0.01093, 0.3395, 0.01093, 0.2898, 0.7093, 0.2359, 0.7093, 0.2856, 0.01093, 0.2856, 0.01093, 0.2359, 0.7093, 0.1821, 0.7093, 0.2317, 0.01093, 0.2317, 0.01093, 0.1821, 0.8765, 0.1795, 0.8476, 0.2223, 0.825, 0.1759, 0.8744, 0.1759, 0.8393, 0.226, 0.7879, 0.2224, 0.8167, 0.1797, 0.8414, 0.2224, 0.8765, 0.1795, 0.8518, 0.2223, 0.8476, 0.2223, 0.8229, 0.1795, 0.825, 0.1759, 0.8476, 0.2223, 0.7093, 0.2856, 0.7093, 0.2898, 0.01093, 0.2898, 0.01093, 0.2856, 0.8393, 0.226, 0.79, 0.226, 0.7879, 0.2224, 0.8126, 0.1797, 0.8167, 0.1797, 0.7879, 0.2224, 0.01093, 0.1821, 0.01093, 0.1779, 0.7093, 0.1779, 0.7093, 0.1821, 0.7093, 0.2317, 0.7093, 0.2359, 0.01093, 0.2359, 0.01093, 0.2317, 0.7093, 0.2898, 0.7093, 0.3395, 0.01093, 0.3395, 0.01093, 0.2898, 0.7093, 0.2359, 0.7093, 0.2856, 0.01093, 0.2856, 0.01093, 0.2359, 0.7093, 0.1821, 0.7093, 0.2317, 0.01093, 0.2317, 0.01093, 0.1821, 0.8765, 0.1795, 0.8476, 0.2223, 0.825, 0.1759, 0.8744, 0.1759, 0.8393, 0.226, 0.7879, 0.2224, 0.8167, 0.1797, 0.8414, 0.2224, 0.8765, 0.1795, 0.8518, 0.2223, 0.8476, 0.2223, 0.8229, 0.1795, 0.825, 0.1759, 0.8476, 0.2223, 0.7093, 0.2856, 0.7093, 0.2898, 0.01093, 0.2898, 0.01093, 0.2856, 0.8393, 0.226, 0.79, 0.226, 0.7879, 0.2224, 0.8126, 0.1797, 0.8167, 0.1797, 0.7879, 0.2224, 0.01093, 0.1821, 0.01093, 0.1779, 0.7093, 0.1779, 0.7093, 0.1821, 0.7093, 0.2317, 0.7093, 0.2359, 0.01093, 0.2359, 0.01093, 0.2317, 0.7093, 0.2898, 0.7093, 0.3395, 0.01093, 0.3395, 0.01093, 0.2898, 0.7093, 0.2359, 0.7093, 0.2856, 0.01093, 0.2856, 0.01093, 0.2359, 0.7093, 0.1821, 0.7093, 0.2317, 0.01093, 0.2317, 0.01093, 0.1821, 0.8765, 0.1795, 0.8476, 0.2223, 0.825, 0.1759, 0.8744, 0.1759, 0.8393, 0.226, 0.7879, 0.2224, 0.8167, 0.1797, 0.8414, 0.2224, 0.8765, 0.1795, 0.8518, 0.2223, 0.8476, 0.2223, 0.8229, 0.1795, 0.825, 0.1759, 0.8476, 0.2223, 0.7093, 0.2856, 0.7093, 0.2898, 0.01093, 0.2898, 0.01093, 0.2856, 0.8393, 0.226, 0.79, 0.226, 0.7879, 0.2224, 0.8126, 0.1797, 0.8167, 0.1797, 0.7879, 0.2224, 0.01093, 0.1821, 0.01093, 0.1779, 0.7093, 0.1779, 0.7093, 0.1821, 0.7093, 0.2317, 0.7093, 0.2359, 0.01093, 0.2359, 0.01093, 0.2317, 0.7093, 0.2898, 0.7093, 0.3395, 0.01093, 0.3395, 0.01093, 0.2898])
me_untitled_002.materials.append(mat_material)
me_untitled_002.use_remesh_preserve_volume = False
me_untitled_002.use_remesh_preserve_attributes = False
me_untitled_002.use_mirror_vertex_groups = False
me_untitled_002.update()

# ---- objects
ob_edgestraight_003 = bpy.data.objects.new('EdgeStraight.003', me_untitled_003)
ob_phys = bpy.data.objects.new('Phys', me_cube_001)
ob_edgestraight_000 = bpy.data.objects.new('EdgeStraight.000', me_untitled_000)
ob_edgestraight_001 = bpy.data.objects.new('EdgeStraight.001', me_untitled_001)
ob_phys_001 = bpy.data.objects.new('Phys.001', me_cube_000)
ob_edgestraight_002 = bpy.data.objects.new('EdgeStraight.002', me_untitled_002)

# ---- transforms, parenting, visibility, modifiers, constraints
ob_edgestraight_003.location = (0.0, 0.0, 0.0)
ob_edgestraight_003.color = (0.8, 0.8, 0.8, 1.0)
ob_edgestraight_003.lineart.crease_threshold = 0.0
ob_phys.location = (0.0, 0.0, 0.0)
ob_phys.lineart.crease_threshold = 0.0
ob_edgestraight_000.location = (0.0, 0.0, 0.0)
ob_edgestraight_000.color = (0.8, 0.8, 0.8, 1.0)
ob_edgestraight_000.lineart.crease_threshold = 0.0
ob_edgestraight_001.location = (0.0, 0.0, 0.0)
ob_edgestraight_001.color = (0.8, 0.8, 0.8, 1.0)
ob_edgestraight_001.lineart.crease_threshold = 0.0
ob_phys_001.location = (0.0, 0.0, 0.0)
ob_phys_001.lineart.crease_threshold = 0.0
ob_edgestraight_002.location = (0.0, 0.0, 0.0)
ob_edgestraight_002.color = (0.8, 0.8, 0.8, 1.0)
ob_edgestraight_002.lineart.crease_threshold = 0.0

# ---- collection membership
col_collection_1.objects.link(ob_edgestraight_003)
col_collection_2.objects.link(ob_phys)
col_collection_6.objects.link(ob_edgestraight_000)
col_collection_11.objects.link(ob_edgestraight_001)
col_collection_12.objects.link(ob_phys_001)
col_collection_16.objects.link(ob_edgestraight_002)

# ---- scene / render settings (as saved in the file)
scene.frame_start = 1; scene.frame_end = 1000; scene.frame_set(1)
scene.render.engine = 'CYCLES'
scene.render.resolution_percentage = 50
scene.render.fps = 30
scene.render.dither_intensity = 0.0
scene.render.bake_margin = 2
scene.cycles.use_denoising = False
scene.cycles.samples = 10
scene.cycles.sampling_pattern = 'TABULATED_SOBOL'
scene.cycles.light_sampling_threshold = 0.0
scene.cycles.use_adaptive_sampling = False
scene.cycles.use_light_tree = False
scene.cycles.blur_glossy = 0.0
scene.cycles.pixel_filter_type = 'GAUSSIAN'
scene.cycles.sample_clamp_indirect = 0.0
scene.cycles.bake_type = 'AO'
scene.view_settings.view_transform = 'Standard'
bpy.context.view_layer.update()

# ---- added for rendering (the .blend has no active camera and no usable light): camera, sun
cam_auto = bpy.data.cameras.new('AutoCamera')
cam_auto.lens = 50.0
cam_auto.sensor_width = 36.0
cam_auto.clip_end = 1000.0
ob_auto_camera = bpy.data.objects.new('AutoCamera', cam_auto)
scene.collection.objects.link(ob_auto_camera)
ob_auto_camera.location = (3.12639, -3.75167, 1.59862)
ob_auto_camera.rotation_euler = (1.09748, -7.21219e-08, 0.694738)
scene.camera = ob_auto_camera
light_auto_sun = bpy.data.lights.new('AutoSun', 'SUN')
light_auto_sun.energy = 3.0
light_auto_sun.angle = 0.0523599
ob_auto_sun = bpy.data.objects.new('AutoSun', light_auto_sun)
scene.collection.objects.link(ob_auto_sun)
ob_auto_sun.rotation_euler = (0.872665, 0.174533, 0.523599)
bpy.context.view_layer.update()
